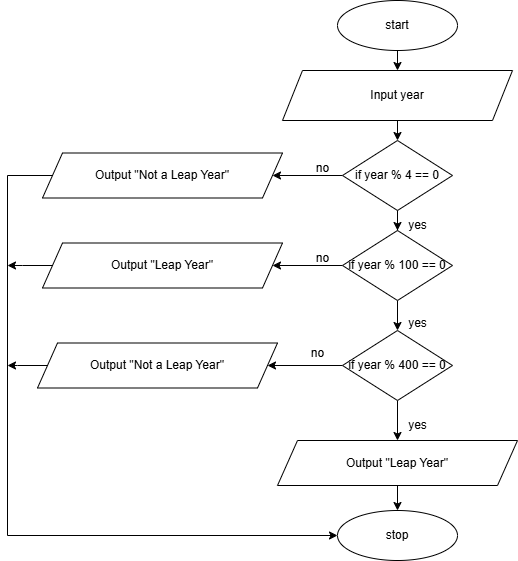

The diagram above was exported from draw.io. Its source (the exported page's mxGraphModel, read from the mxfile embedded in the PNG):
<mxGraphModel dx="1781" dy="652" grid="1" gridSize="10" guides="1" tooltips="1" connect="1" arrows="1" fold="1" page="1" pageScale="1" pageWidth="827" pageHeight="1169" math="0" shadow="0">
  <root>
    <mxCell id="WIyWlLk6GJQsqaUBKTNV-0" />
    <mxCell id="WIyWlLk6GJQsqaUBKTNV-1" parent="WIyWlLk6GJQsqaUBKTNV-0" />
    <mxCell id="2tUrAx0mBujPhDXqPkdp-3" style="edgeStyle=orthogonalEdgeStyle;rounded=0;orthogonalLoop=1;jettySize=auto;html=1;exitX=0.5;exitY=1;exitDx=0;exitDy=0;entryX=0.5;entryY=0;entryDx=0;entryDy=0;" edge="1" parent="WIyWlLk6GJQsqaUBKTNV-1" source="2tUrAx0mBujPhDXqPkdp-0" target="2tUrAx0mBujPhDXqPkdp-1">
      <mxGeometry relative="1" as="geometry" />
    </mxCell>
    <mxCell id="2tUrAx0mBujPhDXqPkdp-0" value="start" style="ellipse;whiteSpace=wrap;html=1;" vertex="1" parent="WIyWlLk6GJQsqaUBKTNV-1">
      <mxGeometry x="320" y="40" width="120" height="50" as="geometry" />
    </mxCell>
    <mxCell id="2tUrAx0mBujPhDXqPkdp-4" style="edgeStyle=orthogonalEdgeStyle;rounded=0;orthogonalLoop=1;jettySize=auto;html=1;exitX=0.5;exitY=1;exitDx=0;exitDy=0;entryX=0.5;entryY=0;entryDx=0;entryDy=0;" edge="1" parent="WIyWlLk6GJQsqaUBKTNV-1" source="2tUrAx0mBujPhDXqPkdp-1" target="2tUrAx0mBujPhDXqPkdp-2">
      <mxGeometry relative="1" as="geometry" />
    </mxCell>
    <mxCell id="2tUrAx0mBujPhDXqPkdp-1" value="Input year" style="shape=parallelogram;perimeter=parallelogramPerimeter;whiteSpace=wrap;html=1;fixedSize=1;" vertex="1" parent="WIyWlLk6GJQsqaUBKTNV-1">
      <mxGeometry x="265" y="110" width="230" height="50" as="geometry" />
    </mxCell>
    <mxCell id="2tUrAx0mBujPhDXqPkdp-6" value="" style="edgeStyle=orthogonalEdgeStyle;rounded=0;orthogonalLoop=1;jettySize=auto;html=1;" edge="1" parent="WIyWlLk6GJQsqaUBKTNV-1" source="2tUrAx0mBujPhDXqPkdp-2" target="2tUrAx0mBujPhDXqPkdp-5">
      <mxGeometry relative="1" as="geometry" />
    </mxCell>
    <mxCell id="2tUrAx0mBujPhDXqPkdp-22" style="edgeStyle=orthogonalEdgeStyle;rounded=0;orthogonalLoop=1;jettySize=auto;html=1;exitX=0;exitY=0.5;exitDx=0;exitDy=0;entryX=1;entryY=0.5;entryDx=0;entryDy=0;" edge="1" parent="WIyWlLk6GJQsqaUBKTNV-1" source="2tUrAx0mBujPhDXqPkdp-2" target="2tUrAx0mBujPhDXqPkdp-20">
      <mxGeometry relative="1" as="geometry" />
    </mxCell>
    <mxCell id="2tUrAx0mBujPhDXqPkdp-2" value="if&amp;nbsp;year % 4 == 0" style="rhombus;whiteSpace=wrap;html=1;" vertex="1" parent="WIyWlLk6GJQsqaUBKTNV-1">
      <mxGeometry x="325" y="180" width="110" height="70" as="geometry" />
    </mxCell>
    <mxCell id="2tUrAx0mBujPhDXqPkdp-8" value="" style="edgeStyle=orthogonalEdgeStyle;rounded=0;orthogonalLoop=1;jettySize=auto;html=1;" edge="1" parent="WIyWlLk6GJQsqaUBKTNV-1" source="2tUrAx0mBujPhDXqPkdp-5" target="2tUrAx0mBujPhDXqPkdp-7">
      <mxGeometry relative="1" as="geometry" />
    </mxCell>
    <mxCell id="2tUrAx0mBujPhDXqPkdp-23" style="edgeStyle=orthogonalEdgeStyle;rounded=0;orthogonalLoop=1;jettySize=auto;html=1;exitX=0;exitY=0.5;exitDx=0;exitDy=0;entryX=1;entryY=0.5;entryDx=0;entryDy=0;" edge="1" parent="WIyWlLk6GJQsqaUBKTNV-1" source="2tUrAx0mBujPhDXqPkdp-5" target="2tUrAx0mBujPhDXqPkdp-18">
      <mxGeometry relative="1" as="geometry" />
    </mxCell>
    <mxCell id="2tUrAx0mBujPhDXqPkdp-5" value="if&amp;nbsp;year % 100 == 0" style="rhombus;whiteSpace=wrap;html=1;" vertex="1" parent="WIyWlLk6GJQsqaUBKTNV-1">
      <mxGeometry x="325" y="270" width="110" height="70" as="geometry" />
    </mxCell>
    <mxCell id="2tUrAx0mBujPhDXqPkdp-12" value="" style="edgeStyle=orthogonalEdgeStyle;rounded=0;orthogonalLoop=1;jettySize=auto;html=1;" edge="1" parent="WIyWlLk6GJQsqaUBKTNV-1" source="2tUrAx0mBujPhDXqPkdp-7" target="2tUrAx0mBujPhDXqPkdp-11">
      <mxGeometry relative="1" as="geometry" />
    </mxCell>
    <mxCell id="2tUrAx0mBujPhDXqPkdp-24" style="edgeStyle=orthogonalEdgeStyle;rounded=0;orthogonalLoop=1;jettySize=auto;html=1;exitX=0;exitY=0.5;exitDx=0;exitDy=0;entryX=1;entryY=0.5;entryDx=0;entryDy=0;" edge="1" parent="WIyWlLk6GJQsqaUBKTNV-1" source="2tUrAx0mBujPhDXqPkdp-7" target="2tUrAx0mBujPhDXqPkdp-16">
      <mxGeometry relative="1" as="geometry" />
    </mxCell>
    <mxCell id="2tUrAx0mBujPhDXqPkdp-7" value="if&amp;nbsp;year % 400 == 0" style="rhombus;whiteSpace=wrap;html=1;" vertex="1" parent="WIyWlLk6GJQsqaUBKTNV-1">
      <mxGeometry x="325" y="370" width="110" height="70" as="geometry" />
    </mxCell>
    <mxCell id="2tUrAx0mBujPhDXqPkdp-15" style="edgeStyle=orthogonalEdgeStyle;rounded=0;orthogonalLoop=1;jettySize=auto;html=1;exitX=0.5;exitY=1;exitDx=0;exitDy=0;entryX=0.5;entryY=0;entryDx=0;entryDy=0;" edge="1" parent="WIyWlLk6GJQsqaUBKTNV-1" source="2tUrAx0mBujPhDXqPkdp-11" target="2tUrAx0mBujPhDXqPkdp-13">
      <mxGeometry relative="1" as="geometry" />
    </mxCell>
    <mxCell id="2tUrAx0mBujPhDXqPkdp-11" value="Output &quot;Leap Year&quot;" style="shape=parallelogram;perimeter=parallelogramPerimeter;whiteSpace=wrap;html=1;fixedSize=1;" vertex="1" parent="WIyWlLk6GJQsqaUBKTNV-1">
      <mxGeometry x="260" y="480" width="240" height="45" as="geometry" />
    </mxCell>
    <mxCell id="2tUrAx0mBujPhDXqPkdp-13" value="stop" style="ellipse;whiteSpace=wrap;html=1;" vertex="1" parent="WIyWlLk6GJQsqaUBKTNV-1">
      <mxGeometry x="320" y="550" width="120" height="50" as="geometry" />
    </mxCell>
    <mxCell id="2tUrAx0mBujPhDXqPkdp-34" style="edgeStyle=orthogonalEdgeStyle;rounded=0;orthogonalLoop=1;jettySize=auto;html=1;exitX=0;exitY=0.5;exitDx=0;exitDy=0;" edge="1" parent="WIyWlLk6GJQsqaUBKTNV-1" source="2tUrAx0mBujPhDXqPkdp-16">
      <mxGeometry relative="1" as="geometry">
        <mxPoint x="-10" y="405" as="targetPoint" />
      </mxGeometry>
    </mxCell>
    <mxCell id="2tUrAx0mBujPhDXqPkdp-16" value="Output &quot;Not a Leap Year&quot;" style="shape=parallelogram;perimeter=parallelogramPerimeter;whiteSpace=wrap;html=1;fixedSize=1;" vertex="1" parent="WIyWlLk6GJQsqaUBKTNV-1">
      <mxGeometry x="20" y="382.5" width="240" height="45" as="geometry" />
    </mxCell>
    <mxCell id="2tUrAx0mBujPhDXqPkdp-33" style="edgeStyle=orthogonalEdgeStyle;rounded=0;orthogonalLoop=1;jettySize=auto;html=1;exitX=0;exitY=0.5;exitDx=0;exitDy=0;" edge="1" parent="WIyWlLk6GJQsqaUBKTNV-1" source="2tUrAx0mBujPhDXqPkdp-18">
      <mxGeometry relative="1" as="geometry">
        <mxPoint x="-10" y="305" as="targetPoint" />
      </mxGeometry>
    </mxCell>
    <mxCell id="2tUrAx0mBujPhDXqPkdp-18" value="Output &quot;Leap Year&quot;" style="shape=parallelogram;perimeter=parallelogramPerimeter;whiteSpace=wrap;html=1;fixedSize=1;" vertex="1" parent="WIyWlLk6GJQsqaUBKTNV-1">
      <mxGeometry x="25" y="282.5" width="240" height="45" as="geometry" />
    </mxCell>
    <mxCell id="2tUrAx0mBujPhDXqPkdp-31" style="edgeStyle=orthogonalEdgeStyle;rounded=0;orthogonalLoop=1;jettySize=auto;html=1;exitX=0;exitY=0.5;exitDx=0;exitDy=0;entryX=0;entryY=0.5;entryDx=0;entryDy=0;" edge="1" parent="WIyWlLk6GJQsqaUBKTNV-1" source="2tUrAx0mBujPhDXqPkdp-20" target="2tUrAx0mBujPhDXqPkdp-13">
      <mxGeometry relative="1" as="geometry">
        <Array as="points">
          <mxPoint x="-10" y="215" />
          <mxPoint x="-10" y="575" />
        </Array>
      </mxGeometry>
    </mxCell>
    <mxCell id="2tUrAx0mBujPhDXqPkdp-20" value="Output &quot;Not a Leap Year&quot;" style="shape=parallelogram;perimeter=parallelogramPerimeter;whiteSpace=wrap;html=1;fixedSize=1;" vertex="1" parent="WIyWlLk6GJQsqaUBKTNV-1">
      <mxGeometry x="25" y="192.5" width="240" height="45" as="geometry" />
    </mxCell>
    <mxCell id="2tUrAx0mBujPhDXqPkdp-25" value="no" style="text;html=1;align=center;verticalAlign=middle;resizable=0;points=[];autosize=1;strokeColor=none;fillColor=none;" vertex="1" parent="WIyWlLk6GJQsqaUBKTNV-1">
      <mxGeometry x="285" y="282.5" width="40" height="30" as="geometry" />
    </mxCell>
    <mxCell id="2tUrAx0mBujPhDXqPkdp-26" value="no" style="text;html=1;align=center;verticalAlign=middle;resizable=0;points=[];autosize=1;strokeColor=none;fillColor=none;" vertex="1" parent="WIyWlLk6GJQsqaUBKTNV-1">
      <mxGeometry x="285" y="192.5" width="40" height="30" as="geometry" />
    </mxCell>
    <mxCell id="2tUrAx0mBujPhDXqPkdp-27" value="no" style="text;html=1;align=center;verticalAlign=middle;resizable=0;points=[];autosize=1;strokeColor=none;fillColor=none;" vertex="1" parent="WIyWlLk6GJQsqaUBKTNV-1">
      <mxGeometry x="280" y="378" width="40" height="30" as="geometry" />
    </mxCell>
    <mxCell id="2tUrAx0mBujPhDXqPkdp-28" value="yes" style="text;html=1;align=center;verticalAlign=middle;resizable=0;points=[];autosize=1;strokeColor=none;fillColor=none;" vertex="1" parent="WIyWlLk6GJQsqaUBKTNV-1">
      <mxGeometry x="380" y="250" width="40" height="30" as="geometry" />
    </mxCell>
    <mxCell id="2tUrAx0mBujPhDXqPkdp-29" value="yes" style="text;html=1;align=center;verticalAlign=middle;resizable=0;points=[];autosize=1;strokeColor=none;fillColor=none;" vertex="1" parent="WIyWlLk6GJQsqaUBKTNV-1">
      <mxGeometry x="380" y="348" width="40" height="30" as="geometry" />
    </mxCell>
    <mxCell id="2tUrAx0mBujPhDXqPkdp-30" value="yes" style="text;html=1;align=center;verticalAlign=middle;resizable=0;points=[];autosize=1;strokeColor=none;fillColor=none;" vertex="1" parent="WIyWlLk6GJQsqaUBKTNV-1">
      <mxGeometry x="380" y="450" width="40" height="30" as="geometry" />
    </mxCell>
  </root>
</mxGraphModel>